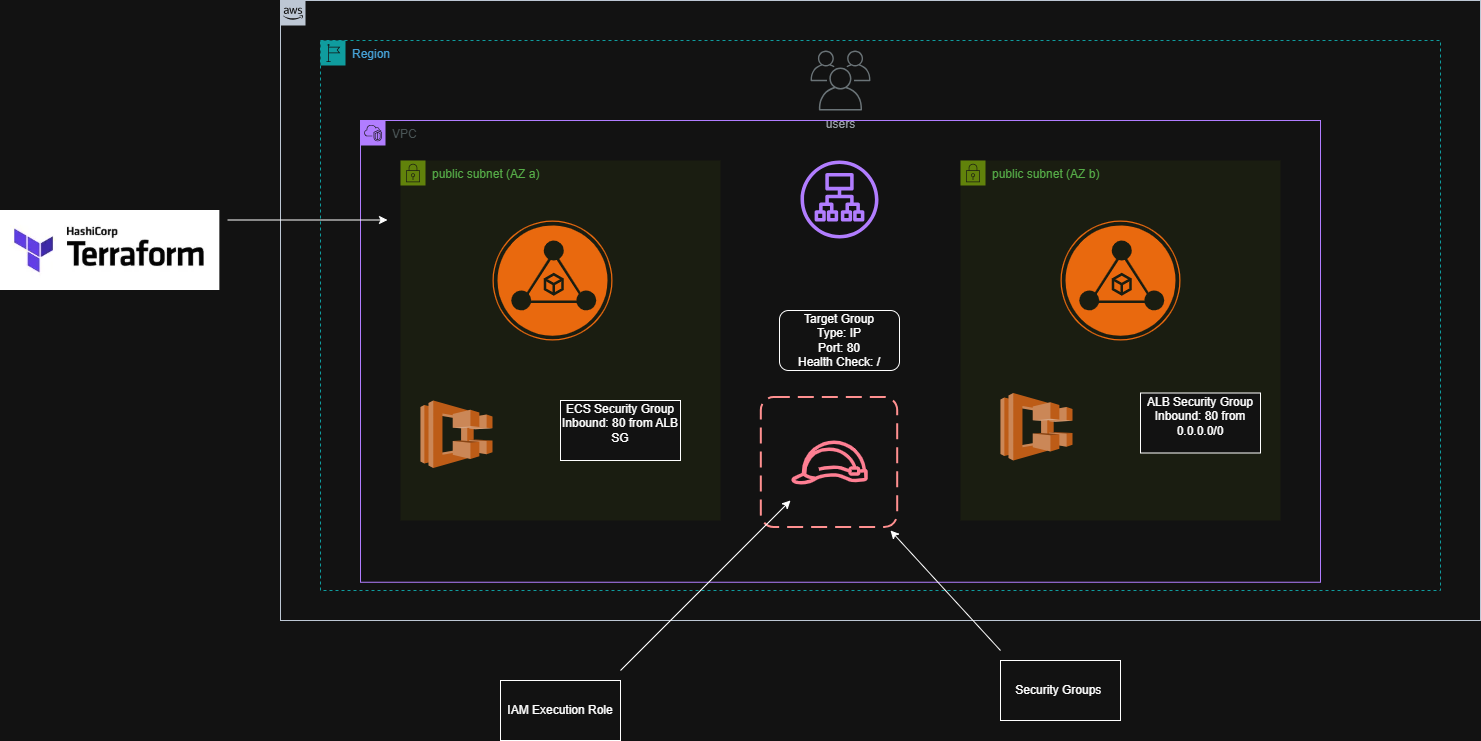

The diagram above was exported from draw.io. Its source (the exported page's mxGraphModel, read from the mxfile embedded in the PNG):
<mxGraphModel dx="2776" dy="918" grid="1" gridSize="10" guides="1" tooltips="1" connect="1" arrows="1" fold="1" page="1" pageScale="1" pageWidth="827" pageHeight="1169" background="#ffffff" math="0" shadow="0">
  <root>
    <mxCell id="0" />
    <mxCell id="1" parent="0" />
    <mxCell id="8GfvCu52Pz0x-6NEy0za-6" parent="1" style="points=[[0,0],[0.25,0],[0.5,0],[0.75,0],[1,0],[1,0.25],[1,0.5],[1,0.75],[1,1],[0.75,1],[0.5,1],[0.25,1],[0,1],[0,0.75],[0,0.5],[0,0.25]];outlineConnect=0;gradientColor=none;html=1;whiteSpace=wrap;fontSize=12;fontStyle=0;container=1;pointerEvents=0;collapsible=0;recursiveResize=0;shape=mxgraph.aws4.group;grIcon=mxgraph.aws4.group_aws_cloud_alt;strokeColor=#232F3E;fillColor=none;verticalAlign=top;align=left;spacingLeft=30;fontColor=#232F3E;dashed=0;" value="" vertex="1">
      <mxGeometry height="620" width="1200" x="-520" y="90" as="geometry" />
    </mxCell>
    <mxCell id="8GfvCu52Pz0x-6NEy0za-7" parent="8GfvCu52Pz0x-6NEy0za-6" style="points=[[0,0],[0.25,0],[0.5,0],[0.75,0],[1,0],[1,0.25],[1,0.5],[1,0.75],[1,1],[0.75,1],[0.5,1],[0.25,1],[0,1],[0,0.75],[0,0.5],[0,0.25]];outlineConnect=0;gradientColor=none;html=1;whiteSpace=wrap;fontSize=12;fontStyle=0;container=1;pointerEvents=0;collapsible=0;recursiveResize=0;shape=mxgraph.aws4.group;grIcon=mxgraph.aws4.group_region;strokeColor=#00A4A6;fillColor=none;verticalAlign=top;align=left;spacingLeft=30;fontColor=#147EBA;dashed=1;" value="Region" vertex="1">
      <mxGeometry height="550" width="1120" x="40" y="40" as="geometry" />
    </mxCell>
    <mxCell id="8GfvCu52Pz0x-6NEy0za-8" parent="8GfvCu52Pz0x-6NEy0za-7" style="points=[[0,0],[0.25,0],[0.5,0],[0.75,0],[1,0],[1,0.25],[1,0.5],[1,0.75],[1,1],[0.75,1],[0.5,1],[0.25,1],[0,1],[0,0.75],[0,0.5],[0,0.25]];outlineConnect=0;gradientColor=none;html=1;whiteSpace=wrap;fontSize=12;fontStyle=0;container=1;pointerEvents=0;collapsible=0;recursiveResize=0;shape=mxgraph.aws4.group;grIcon=mxgraph.aws4.group_vpc2;strokeColor=#8C4FFF;fillColor=none;verticalAlign=top;align=left;spacingLeft=30;fontColor=#AAB7B8;dashed=0;" value="VPC" vertex="1">
      <mxGeometry height="461.75" width="960" x="40" y="80" as="geometry" />
    </mxCell>
    <mxCell id="8GfvCu52Pz0x-6NEy0za-19" parent="8GfvCu52Pz0x-6NEy0za-8" style="points=[[0,0],[0.25,0],[0.5,0],[0.75,0],[1,0],[1,0.25],[1,0.5],[1,0.75],[1,1],[0.75,1],[0.5,1],[0.25,1],[0,1],[0,0.75],[0,0.5],[0,0.25]];outlineConnect=0;gradientColor=none;html=1;whiteSpace=wrap;fontSize=12;fontStyle=0;container=1;pointerEvents=0;collapsible=0;recursiveResize=0;shape=mxgraph.aws4.group;grIcon=mxgraph.aws4.group_security_group;grStroke=0;strokeColor=#7AA116;fillColor=#F2F6E8;verticalAlign=top;align=left;spacingLeft=30;fontColor=#248814;dashed=0;" value="public subnet (AZ a)&lt;div&gt;&lt;br&gt;&lt;/div&gt;" vertex="1">
      <mxGeometry height="360" width="320" x="40" y="40" as="geometry" />
    </mxCell>
    <mxCell id="8GfvCu52Pz0x-6NEy0za-25" parent="8GfvCu52Pz0x-6NEy0za-19" style="points=[];aspect=fixed;html=1;align=center;shadow=0;dashed=0;fillColor=#FF6A00;strokeColor=none;shape=mxgraph.alibaba_cloud.alb_application_load_balancer_02;" value="" vertex="1">
      <mxGeometry height="120" width="120" x="92" y="60" as="geometry" />
    </mxCell>
    <mxCell id="8GfvCu52Pz0x-6NEy0za-41" parent="8GfvCu52Pz0x-6NEy0za-19" style="rounded=0;whiteSpace=wrap;html=1;" value="&lt;div&gt;ECS Security Group&lt;/div&gt;&lt;div&gt;Inbound: 80 from ALB SG&lt;/div&gt;&lt;div&gt;&lt;br&gt;&lt;/div&gt;" vertex="1">
      <mxGeometry height="60" width="120" x="160" y="240" as="geometry" />
    </mxCell>
    <mxCell id="8GfvCu52Pz0x-6NEy0za-43" parent="8GfvCu52Pz0x-6NEy0za-19" style="outlineConnect=0;dashed=0;verticalLabelPosition=bottom;verticalAlign=top;align=center;html=1;shape=mxgraph.aws3.ecs;fillColor=#F58534;gradientColor=none;" value="" vertex="1">
      <mxGeometry height="67.5" width="72" x="20" y="240" as="geometry" />
    </mxCell>
    <mxCell id="8GfvCu52Pz0x-6NEy0za-23" parent="8GfvCu52Pz0x-6NEy0za-8" style="points=[[0,0],[0.25,0],[0.5,0],[0.75,0],[1,0],[1,0.25],[1,0.5],[1,0.75],[1,1],[0.75,1],[0.5,1],[0.25,1],[0,1],[0,0.75],[0,0.5],[0,0.25]];outlineConnect=0;gradientColor=none;html=1;whiteSpace=wrap;fontSize=12;fontStyle=0;container=1;pointerEvents=0;collapsible=0;recursiveResize=0;shape=mxgraph.aws4.group;grIcon=mxgraph.aws4.group_security_group;grStroke=0;strokeColor=#7AA116;fillColor=#F2F6E8;verticalAlign=top;align=left;spacingLeft=30;fontColor=#248814;dashed=0;" value="public subnet (AZ b)" vertex="1">
      <mxGeometry height="360" width="320" x="600" y="40" as="geometry" />
    </mxCell>
    <mxCell id="8GfvCu52Pz0x-6NEy0za-38" parent="8GfvCu52Pz0x-6NEy0za-23" style="points=[];aspect=fixed;html=1;align=center;shadow=0;dashed=0;fillColor=#FF6A00;strokeColor=none;shape=mxgraph.alibaba_cloud.alb_application_load_balancer_02;" value="" vertex="1">
      <mxGeometry height="120" width="120" x="100" y="60" as="geometry" />
    </mxCell>
    <mxCell id="8GfvCu52Pz0x-6NEy0za-40" parent="8GfvCu52Pz0x-6NEy0za-23" style="rounded=0;whiteSpace=wrap;html=1;" value="&lt;div&gt;ALB Security Group&lt;/div&gt;&lt;div&gt;Inbound: 80 from 0.0.0.0/0&lt;/div&gt;&lt;div&gt;&lt;br&gt;&lt;/div&gt;" vertex="1">
      <mxGeometry height="60" width="120" x="180" y="232.5" as="geometry" />
    </mxCell>
    <mxCell id="8GfvCu52Pz0x-6NEy0za-44" parent="8GfvCu52Pz0x-6NEy0za-23" style="outlineConnect=0;dashed=0;verticalLabelPosition=bottom;verticalAlign=top;align=center;html=1;shape=mxgraph.aws3.ecs;fillColor=#F58534;gradientColor=none;" value="" vertex="1">
      <mxGeometry height="67.5" width="72" x="40" y="232.5" as="geometry" />
    </mxCell>
    <mxCell id="8GfvCu52Pz0x-6NEy0za-31" parent="8GfvCu52Pz0x-6NEy0za-8" style="sketch=0;outlineConnect=0;fontColor=#232F3E;gradientColor=none;fillColor=#8C4FFF;strokeColor=none;dashed=0;verticalLabelPosition=bottom;verticalAlign=top;align=center;html=1;fontSize=12;fontStyle=0;aspect=fixed;pointerEvents=1;shape=mxgraph.aws4.application_load_balancer;" value="" vertex="1">
      <mxGeometry height="78" width="78" x="440" y="40" as="geometry" />
    </mxCell>
    <mxCell id="8GfvCu52Pz0x-6NEy0za-32" parent="8GfvCu52Pz0x-6NEy0za-8" style="rounded=1;whiteSpace=wrap;html=1;" value="Target Group&#10;Type: IP&#10;Port: 80&#10;Health Check: /" vertex="1">
      <mxGeometry height="60" width="120" x="419" y="190" as="geometry" />
    </mxCell>
    <mxCell id="8GfvCu52Pz0x-6NEy0za-51" parent="8GfvCu52Pz0x-6NEy0za-8" style="sketch=0;outlineConnect=0;fontColor=#232F3E;gradientColor=none;fillColor=#DD344C;strokeColor=none;dashed=0;verticalLabelPosition=bottom;verticalAlign=top;align=center;html=1;fontSize=12;fontStyle=0;aspect=fixed;pointerEvents=1;shape=mxgraph.aws4.role;" value="" vertex="1">
      <mxGeometry height="44" width="78" x="430" y="320" as="geometry" />
    </mxCell>
    <mxCell id="8GfvCu52Pz0x-6NEy0za-52" parent="8GfvCu52Pz0x-6NEy0za-8" style="rounded=1;arcSize=10;dashed=1;strokeColor=#ff0000;fillColor=none;gradientColor=none;dashPattern=8 4;strokeWidth=2;" value="" vertex="1">
      <mxGeometry height="130" width="136.37" x="400.82" y="277" as="geometry" />
    </mxCell>
    <mxCell id="8GfvCu52Pz0x-6NEy0za-54" edge="1" parent="8GfvCu52Pz0x-6NEy0za-8" style="endArrow=classic;html=1;rounded=0;entryX=0.214;entryY=0.792;entryDx=0;entryDy=0;entryPerimeter=0;" target="8GfvCu52Pz0x-6NEy0za-52" value="">
      <mxGeometry height="50" relative="1" width="50" as="geometry">
        <mxPoint x="260" y="550" as="sourcePoint" />
        <mxPoint x="390" y="430" as="targetPoint" />
      </mxGeometry>
    </mxCell>
    <mxCell id="8GfvCu52Pz0x-6NEy0za-57" edge="1" parent="8GfvCu52Pz0x-6NEy0za-8" style="endArrow=classic;html=1;rounded=0;" value="">
      <mxGeometry height="50" relative="1" width="50" as="geometry">
        <mxPoint x="640" y="530" as="sourcePoint" />
        <mxPoint x="530" y="410" as="targetPoint" />
      </mxGeometry>
    </mxCell>
    <mxCell id="8GfvCu52Pz0x-6NEy0za-36" parent="8GfvCu52Pz0x-6NEy0za-7" style="sketch=0;outlineConnect=0;gradientColor=none;fontColor=#545B64;strokeColor=none;fillColor=#879196;dashed=0;verticalLabelPosition=bottom;verticalAlign=top;align=center;html=1;fontSize=12;fontStyle=0;aspect=fixed;shape=mxgraph.aws4.illustration_users;pointerEvents=1" value="users" vertex="1">
      <mxGeometry height="60" width="60" x="490" y="10" as="geometry" />
    </mxCell>
    <mxCell id="8GfvCu52Pz0x-6NEy0za-48" edge="1" parent="8GfvCu52Pz0x-6NEy0za-6" style="endArrow=classic;html=1;rounded=0;" value="">
      <mxGeometry relative="1" as="geometry">
        <mxPoint x="-53" y="219.5" as="sourcePoint" />
        <mxPoint x="107" y="219.5" as="targetPoint" />
      </mxGeometry>
    </mxCell>
    <mxCell id="8GfvCu52Pz0x-6NEy0za-45" parent="1" style="shape=image;verticalLabelPosition=bottom;labelBackgroundColor=default;verticalAlign=top;aspect=fixed;imageAspect=0;image=data:image/webp,(base64 omitted: 3392 chars);" value="" vertex="1">
      <mxGeometry height="80" width="219.35" x="-800" y="300" as="geometry" />
    </mxCell>
    <mxCell id="8GfvCu52Pz0x-6NEy0za-55" parent="1" style="rounded=0;whiteSpace=wrap;html=1;" value="IAM Execution Role" vertex="1">
      <mxGeometry height="60" width="120" x="-300" y="770" as="geometry" />
    </mxCell>
    <mxCell id="8GfvCu52Pz0x-6NEy0za-58" parent="1" style="rounded=0;whiteSpace=wrap;html=1;" value="Security Groups&amp;nbsp;" vertex="1">
      <mxGeometry height="60" width="120" x="200" y="750" as="geometry" />
    </mxCell>
  </root>
</mxGraphModel>